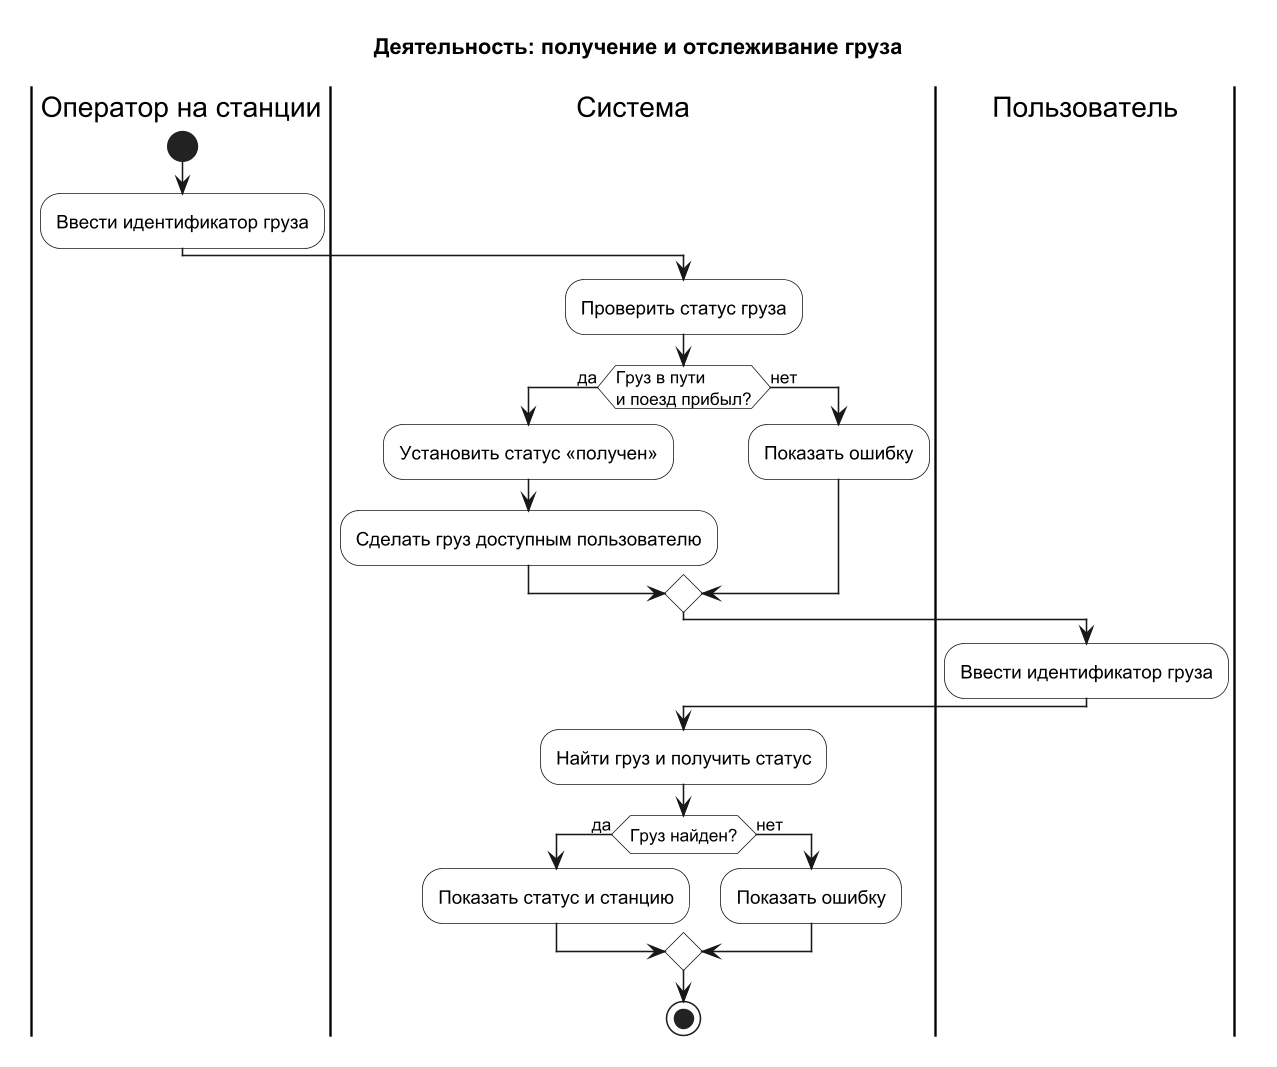

The diagram above was rendered by PlantUML. Its source (embedded in the PNG):
@startuml
!pragma layout smetana
title Деятельность: получение и отслеживание груза
skinparam shadowing false
skinparam dpi 150
skinparam ActivityBackgroundColor #FFFFFF

|Оператор на станции|
start
:Ввести идентификатор груза;
|Система|
:Проверить статус груза;
if (Груз в пути\nи поезд прибыл?) then (да)
  :Установить статус «получен»;
  :Сделать груз доступным пользователю;
else (нет)
  :Показать ошибку;
endif
|Пользователь|
:Ввести идентификатор груза;
|Система|
:Найти груз и получить статус;
if (Груз найден?) then (да)
  :Показать статус и станцию;
else (нет)
  :Показать ошибку;
endif
stop
@enduml